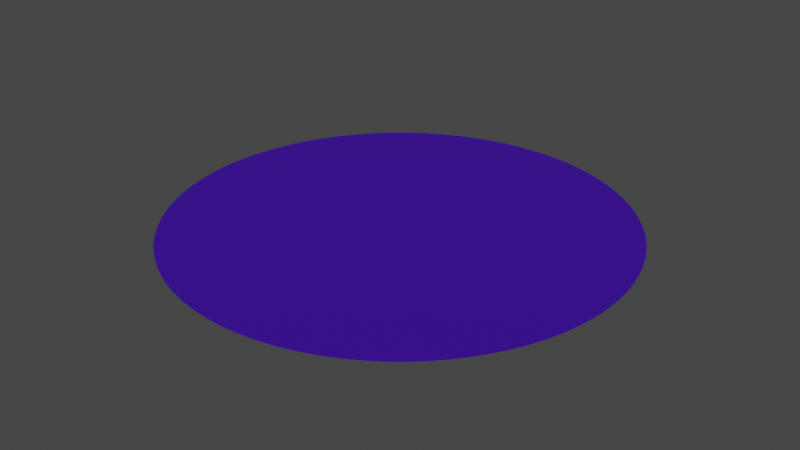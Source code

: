 # Source: plate.blend  (saved by Blender 2.93.21; exported with 4.5.12 LTS)
import bpy
from mathutils import Matrix  # noqa: F401  (used for matrix-valued properties, if any)

bpy.ops.wm.read_factory_settings(use_empty=True)
scene = bpy.context.scene
scene.name = 'Scene'

# ---- collections
col_collection = bpy.data.collections.new('Collection'); scene.collection.children.link(col_collection)

# ---- materials (node trees are filled in below, after node groups)
mat_material_002 = bpy.data.materials.new('Material.002')
mat_material_002.use_transparent_shadow = False

# ---- material node trees
mat_material_002.use_nodes = True; mat_material_002.node_tree.nodes.clear()
_N = mat_material_002.node_tree.nodes; _L = mat_material_002.node_tree.links
n0 = _N.new('ShaderNodeBsdfPrincipled'); n0.name = 'Principled BSDF'; n0.location = (10, 300)
n0.distribution = 'GGX'
n0.subsurface_method = 'BURLEY'
n0.inputs[0].default_value = (0.0465, 0.0008525, 0.3506, 1.0)
n0.inputs[3].default_value = 1.45
n0.inputs[27].default_value = (0.0, 0.0, 0.0, 1.0)
n0.inputs[28].default_value = 1.0
n1 = _N.new('ShaderNodeOutputMaterial'); n1.name = 'Material Output'; n1.location = (300, 300)
_L.new(n0.outputs[0], n1.inputs[0])
n1.is_active_output = True

# ---- world
world_world = bpy.data.worlds.new('World'); scene.world = world_world
world_world.use_nodes = True; world_world.node_tree.nodes.clear()
_N = world_world.node_tree.nodes; _L = world_world.node_tree.links
n0 = _N.new('ShaderNodeOutputWorld'); n0.name = 'World Output'; n0.location = (300, 300)
n1 = _N.new('ShaderNodeBackground'); n1.name = 'Background'; n1.location = (10, 300)
n1.inputs[0].default_value = (0.05088, 0.05088, 0.05088, 1.0)
_L.new(n1.outputs[0], n0.inputs[0])
n0.is_active_output = True
world_world.color = (0.05088, 0.05088, 0.05088)
world_world.use_sun_shadow = False
world_world.sun_shadow_jitter_overblur = 0.0

# ---- meshes
me_circle = bpy.data.meshes.new('Circle')
me_circle.from_pydata([(0.0, 2.0, 0.0), (-0.03043, 2.0, 0.0), (-0.06084, 1.999, 0.0), (-0.09125, 1.998, 0.0), (-0.1216, 1.996, 0.0), (-0.152, 1.994, 0.0), (-0.1823, 1.992, 0.0), (-0.2126, 1.989, 0.0), (-0.2428, 1.985, 0.0), (-0.273, 1.981, 0.0), (-0.3031, 1.977, 0.0), (-0.3331, 1.972, 0.0), (-0.3631, 1.967, 0.0), (-0.393, 1.961, 0.0), (-0.4228, 1.955, 0.0), (-0.4525, 1.948, 0.0), (-0.482, 1.941, 0.0), (-0.5115, 1.933, 0.0), (-0.5409, 1.925, 0.0), (-0.5701, 1.917, 0.0), (-0.5992, 1.908, 0.0), (-0.6282, 1.899, 0.0), (-0.657, 1.889, 0.0), (-0.6856, 1.879, 0.0), (-0.7141, 1.868, 0.0), (-0.7425, 1.857, 0.0), (-0.7706, 1.846, 0.0), (-0.7986, 1.834, 0.0), (-0.8264, 1.821, 0.0), (-0.854, 1.808, 0.0), (-0.8814, 1.795, 0.0), (-0.9087, 1.782, 0.0), (-0.9357, 1.768, 0.0), (-0.9624, 1.753, 0.0), (-0.989, 1.738, 0.0), (-1.015, 1.723, 0.0), (-1.041, 1.707, 0.0), (-1.067, 1.691, 0.0), (-1.093, 1.675, 0.0), (-1.118, 1.658, 0.0), (-1.143, 1.641, 0.0), (-1.168, 1.623, 0.0), (-1.193, 1.605, 0.0), (-1.217, 1.587, 0.0), (-1.241, 1.568, 0.0), (-1.265, 1.549, 0.0), (-1.288, 1.53, 0.0), (-1.311, 1.51, 0.0), (-1.334, 1.49, 0.0), (-1.357, 1.47, 0.0), (-1.379, 1.449, 0.0), (-1.401, 1.428, 0.0), (-1.422, 1.406, 0.0), (-1.443, 1.384, 0.0), (-1.464, 1.362, 0.0), (-1.485, 1.34, 0.0), (-1.505, 1.317, 0.0), (-1.525, 1.294, 0.0), (-1.545, 1.271, 0.0), (-1.564, 1.247, 0.0), (-1.582, 1.223, 0.0), (-1.601, 1.199, 0.0), (-1.619, 1.174, 0.0), (-1.637, 1.15, 0.0), (-1.654, 1.125, 0.0), (-1.671, 1.099, 0.0), (-1.687, 1.074, 0.0), (-1.703, 1.048, 0.0), (-1.719, 1.022, 0.0), (-1.735, 0.9956, 0.0), (-1.75, 0.9691, 0.0), (-1.764, 0.9424, 0.0), (-1.778, 0.9154, 0.0), (-1.792, 0.8883, 0.0), (-1.805, 0.8609, 0.0), (-1.818, 0.8333, 0.0), (-1.831, 0.8056, 0.0), (-1.843, 0.7776, 0.0), (-1.854, 0.7495, 0.0), (-1.865, 0.7212, 0.0), (-1.876, 0.6928, 0.0), (-1.887, 0.6641, 0.0), (-1.896, 0.6354, 0.0), (-1.906, 0.6064, 0.0), (-1.915, 0.5774, 0.0), (-1.923, 0.5482, 0.0), (-1.932, 0.5189, 0.0), (-1.939, 0.4894, 0.0), (-1.946, 0.4599, 0.0), (-1.953, 0.4302, 0.0), (-1.96, 0.4004, 0.0), (-1.965, 0.3706, 0.0), (-1.971, 0.3406, 0.0), (-1.976, 0.3106, 0.0), (-1.98, 0.2805, 0.0), (-1.984, 0.2504, 0.0), (-1.988, 0.2201, 0.0), (-1.991, 0.1899, 0.0), (-1.994, 0.1596, 0.0), (-1.996, 0.1292, 0.0), (-1.998, 0.09885, 0.0), (-1.999, 0.06845, 0.0), (-2.0, 0.03803, 0.0), (-2.0, 0.007607, 0.0), (-2.0, -0.02282, 0.0), (-1.999, -0.05324, 0.0), (-1.998, -0.08365, 0.0), (-1.997, -0.114, 0.0), (-1.995, -0.1444, 0.0), (-1.992, -0.1747, 0.0), (-1.989, -0.205, 0.0), (-1.986, -0.2353, 0.0), (-1.982, -0.2655, 0.0), (-1.978, -0.2956, 0.0), (-1.973, -0.3256, 0.0), (-1.968, -0.3556, 0.0), (-1.962, -0.3855, 0.0), (-1.956, -0.4153, 0.0), (-1.95, -0.445, 0.0), (-1.943, -0.4747, 0.0), (-1.935, -0.5042, 0.0), (-1.928, -0.5335, 0.0), (-1.919, -0.5628, 0.0), (-1.91, -0.5919, 0.0), (-1.901, -0.6209, 0.0), (-1.892, -0.6498, 0.0), (-1.881, -0.6785, 0.0), (-1.871, -0.707, 0.0), (-1.86, -0.7354, 0.0), (-1.848, -0.7636, 0.0), (-1.837, -0.7916, 0.0), (-1.824, -0.8195, 0.0), (-1.812, -0.8472, 0.0), (-1.799, -0.8746, 0.0), (-1.785, -0.9019, 0.0), (-1.771, -0.9289, 0.0), (-1.757, -0.9558, 0.0), (-1.742, -0.9824, 0.0), (-1.727, -1.009, 0.0), (-1.711, -1.035, 0.0), (-1.695, -1.061, 0.0), (-1.679, -1.087, 0.0), (-1.662, -1.112, 0.0), (-1.645, -1.137, 0.0), (-1.628, -1.162, 0.0), (-1.61, -1.187, 0.0), (-1.592, -1.211, 0.0), (-1.573, -1.235, 0.0), (-1.554, -1.259, 0.0), (-1.535, -1.282, 0.0), (-1.515, -1.306, 0.0), (-1.495, -1.328, 0.0), (-1.475, -1.351, 0.0), (-1.454, -1.373, 0.0), (-1.433, -1.395, 0.0), (-1.412, -1.417, 0.0), (-1.39, -1.438, 0.0), (-1.368, -1.459, 0.0), (-1.345, -1.48, 0.0), (-1.323, -1.5, 0.0), (-1.3, -1.52, 0.0), (-1.276, -1.54, 0.0), (-1.253, -1.559, 0.0), (-1.229, -1.578, 0.0), (-1.205, -1.596, 0.0), (-1.18, -1.614, 0.0), (-1.156, -1.632, 0.0), (-1.131, -1.65, 0.0), (-1.106, -1.667, 0.0), (-1.08, -1.683, 0.0), (-1.054, -1.699, 0.0), (-1.028, -1.715, 0.0), (-1.002, -1.731, 0.0), (-0.9757, -1.746, 0.0), (-0.9491, -1.76, 0.0), (-0.9222, -1.775, 0.0), (-0.8951, -1.789, 0.0), (-0.8678, -1.802, 0.0), (-0.8403, -1.815, 0.0), (-0.8125, -1.828, 0.0), (-0.7847, -1.84, 0.0), (-0.7566, -1.851, 0.0), (-0.7283, -1.863, 0.0), (-0.6999, -1.874, 0.0), (-0.6713, -1.884, 0.0), (-0.6426, -1.894, 0.0), (-0.6137, -1.904, 0.0), (-0.5847, -1.913, 0.0), (-0.5555, -1.921, 0.0), (-0.5262, -1.93, 0.0), (-0.4968, -1.937, 0.0), (-0.4673, -1.945, 0.0), (-0.4376, -1.952, 0.0), (-0.4079, -1.958, 0.0), (-0.378, -1.964, 0.0), (-0.3481, -1.969, 0.0), (-0.3181, -1.975, 0.0), (-0.2881, -1.979, 0.0), (-0.2579, -1.983, 0.0), (-0.2277, -1.987, 0.0), (-0.1975, -1.99, 0.0), (-0.1672, -1.993, 0.0), (-0.1368, -1.995, 0.0), (-0.1064, -1.997, 0.0), (-0.07605, -1.999, 0.0), (-0.04564, -1.999, 0.0), (-0.01521, -2.0, 0.0), (0.01521, -2.0, 0.0), (0.04564, -1.999, 0.0), (0.07605, -1.999, 0.0), (0.1064, -1.997, 0.0), (0.1368, -1.995, 0.0), (0.1672, -1.993, 0.0), (0.1975, -1.99, 0.0), (0.2277, -1.987, 0.0), (0.2579, -1.983, 0.0), (0.2881, -1.979, 0.0), (0.3181, -1.975, 0.0), (0.3481, -1.969, 0.0), (0.378, -1.964, 0.0), (0.4079, -1.958, 0.0), (0.4376, -1.952, 0.0), (0.4673, -1.945, 0.0), (0.4968, -1.937, 0.0), (0.5262, -1.93, 0.0), (0.5555, -1.921, 0.0), (0.5847, -1.913, 0.0), (0.6137, -1.904, 0.0), (0.6426, -1.894, 0.0), (0.6713, -1.884, 0.0), (0.6999, -1.874, 0.0), (0.7283, -1.863, 0.0), (0.7566, -1.851, 0.0), (0.7847, -1.84, 0.0), (0.8125, -1.828, 0.0), (0.8403, -1.815, 0.0), (0.8678, -1.802, 0.0), (0.8951, -1.789, 0.0), (0.9222, -1.775, 0.0), (0.9491, -1.76, 0.0), (0.9757, -1.746, 0.0), (1.002, -1.731, 0.0), (1.028, -1.715, 0.0), (1.054, -1.699, 0.0), (1.08, -1.683, 0.0), (1.106, -1.667, 0.0), (1.131, -1.65, 0.0), (1.156, -1.632, 0.0), (1.18, -1.614, 0.0), (1.205, -1.596, 0.0), (1.229, -1.578, 0.0), (1.253, -1.559, 0.0), (1.276, -1.54, 0.0), (1.3, -1.52, 0.0), (1.323, -1.5, 0.0), (1.345, -1.48, 0.0), (1.368, -1.459, 0.0), (1.39, -1.438, 0.0), (1.412, -1.417, 0.0), (1.433, -1.395, 0.0), (1.454, -1.373, 0.0), (1.475, -1.351, 0.0), (1.495, -1.328, 0.0), (1.515, -1.306, 0.0), (1.535, -1.282, 0.0), (1.554, -1.259, 0.0), (1.573, -1.235, 0.0), (1.592, -1.211, 0.0), (1.61, -1.187, 0.0), (1.628, -1.162, 0.0), (1.645, -1.137, 0.0), (1.662, -1.112, 0.0), (1.679, -1.087, 0.0), (1.695, -1.061, 0.0), (1.711, -1.035, 0.0), (1.727, -1.009, 0.0), (1.742, -0.9824, 0.0), (1.757, -0.9558, 0.0), (1.771, -0.9289, 0.0), (1.785, -0.9019, 0.0), (1.799, -0.8746, 0.0), (1.812, -0.8472, 0.0), (1.824, -0.8195, 0.0), (1.837, -0.7916, 0.0), (1.848, -0.7636, 0.0), (1.86, -0.7354, 0.0), (1.871, -0.707, 0.0), (1.881, -0.6785, 0.0), (1.892, -0.6498, 0.0), (1.901, -0.6209, 0.0), (1.91, -0.5919, 0.0), (1.919, -0.5628, 0.0), (1.928, -0.5335, 0.0), (1.935, -0.5042, 0.0), (1.943, -0.4747, 0.0), (1.95, -0.445, 0.0), (1.956, -0.4153, 0.0), (1.962, -0.3855, 0.0), (1.968, -0.3556, 0.0), (1.973, -0.3256, 0.0), (1.978, -0.2956, 0.0), (1.982, -0.2655, 0.0), (1.986, -0.2353, 0.0), (1.989, -0.205, 0.0), (1.992, -0.1747, 0.0), (1.995, -0.1444, 0.0), (1.997, -0.114, 0.0), (1.998, -0.08365, 0.0), (1.999, -0.05324, 0.0), (2.0, -0.02282, 0.0), (2.0, 0.007607, 0.0), (2.0, 0.03803, 0.0), (1.999, 0.06845, 0.0), (1.998, 0.09885, 0.0), (1.996, 0.1292, 0.0), (1.994, 0.1596, 0.0), (1.991, 0.1899, 0.0), (1.988, 0.2201, 0.0), (1.984, 0.2504, 0.0), (1.98, 0.2805, 0.0), (1.976, 0.3106, 0.0), (1.971, 0.3406, 0.0), (1.965, 0.3706, 0.0), (1.96, 0.4004, 0.0), (1.953, 0.4302, 0.0), (1.946, 0.4599, 0.0), (1.939, 0.4894, 0.0), (1.932, 0.5189, 0.0), (1.923, 0.5482, 0.0), (1.915, 0.5774, 0.0), (1.906, 0.6064, 0.0), (1.896, 0.6354, 0.0), (1.887, 0.6641, 0.0), (1.876, 0.6928, 0.0), (1.865, 0.7212, 0.0), (1.854, 0.7495, 0.0), (1.843, 0.7776, 0.0), (1.831, 0.8056, 0.0), (1.818, 0.8333, 0.0), (1.805, 0.8609, 0.0), (1.792, 0.8883, 0.0), (1.778, 0.9154, 0.0), (1.764, 0.9424, 0.0), (1.75, 0.9691, 0.0), (1.735, 0.9956, 0.0), (1.719, 1.022, 0.0), (1.703, 1.048, 0.0), (1.687, 1.074, 0.0), (1.671, 1.099, 0.0), (1.654, 1.125, 0.0), (1.637, 1.15, 0.0), (1.619, 1.174, 0.0), (1.601, 1.199, 0.0), (1.582, 1.223, 0.0), (1.564, 1.247, 0.0), (1.545, 1.271, 0.0), (1.525, 1.294, 0.0), (1.505, 1.317, 0.0), (1.485, 1.34, 0.0), (1.464, 1.362, 0.0), (1.443, 1.384, 0.0), (1.422, 1.406, 0.0), (1.401, 1.428, 0.0), (1.379, 1.449, 0.0), (1.357, 1.47, 0.0), (1.334, 1.49, 0.0), (1.311, 1.51, 0.0), (1.288, 1.53, 0.0), (1.265, 1.549, 0.0), (1.241, 1.568, 0.0), (1.217, 1.587, 0.0), (1.193, 1.605, 0.0), (1.168, 1.623, 0.0), (1.143, 1.641, 0.0), (1.118, 1.658, 0.0), (1.093, 1.675, 0.0), (1.067, 1.691, 0.0), (1.041, 1.707, 0.0), (1.015, 1.723, 0.0), (0.989, 1.738, 0.0), (0.9624, 1.753, 0.0), (0.9357, 1.768, 0.0), (0.9087, 1.782, 0.0), (0.8814, 1.795, 0.0), (0.854, 1.808, 0.0), (0.8264, 1.821, 0.0), (0.7986, 1.834, 0.0), (0.7706, 1.846, 0.0), (0.7425, 1.857, 0.0), (0.7141, 1.868, 0.0), (0.6856, 1.879, 0.0), (0.657, 1.889, 0.0), (0.6282, 1.899, 0.0), (0.5992, 1.908, 0.0), (0.5701, 1.917, 0.0), (0.5409, 1.925, 0.0), (0.5115, 1.933, 0.0), (0.482, 1.941, 0.0), (0.4525, 1.948, 0.0), (0.4228, 1.955, 0.0), (0.393, 1.961, 0.0), (0.3631, 1.967, 0.0), (0.3331, 1.972, 0.0), (0.3031, 1.977, 0.0), (0.273, 1.981, 0.0), (0.2428, 1.985, 0.0), (0.2126, 1.989, 0.0), (0.1823, 1.992, 0.0), (0.152, 1.994, 0.0), (0.1216, 1.996, 0.0), (0.09125, 1.998, 0.0), (0.06085, 1.999, 0.0), (0.03043, 2.0, 0.0)], [], [(0, 1, 2, 3, 4, 5, 6, 7, 8, 9, 10, 11, 12, 13, 14, 15, 16, 17, 18, 19, 20, 21, 22, 23, 24, 25, 26, 27, 28, 29, 30, 31, 32, 33, 34, 35, 36, 37, 38, 39, 40, 41, 42, 43, 44, 45, 46, 47, 48, 49, 50, 51, 52, 53, 54, 55, 56, 57, 58, 59, 60, 61, 62, 63, 64, 65, 66, 67, 68, 69, 70, 71, 72, 73, 74, 75, 76, 77, 78, 79, 80, 81, 82, 83, 84, 85, 86, 87, 88, 89, 90, 91, 92, 93, 94, 95, 96, 97, 98, 99, 100, 101, 102, 103, 104, 105, 106, 107, 108, 109, 110, 111, 112, 113, 114, 115, 116, 117, 118, 119, 120, 121, 122, 123, 124, 125, 126, 127, 128, 129, 130, 131, 132, 133, 134, 135, 136, 137, 138, 139, 140, 141, 142, 143, 144, 145, 146, 147, 148, 149, 150, 151, 152, 153, 154, 155, 156, 157, 158, 159, 160, 161, 162, 163, 164, 165, 166, 167, 168, 169, 170, 171, 172, 173, 174, 175, 176, 177, 178, 179, 180, 181, 182, 183, 184, 185, 186, 187, 188, 189, 190, 191, 192, 193, 194, 195, 196, 197, 198, 199, 200, 201, 202, 203, 204, 205, 206, 207, 208, 209, 210, 211, 212, 213, 214, 215, 216, 217, 218, 219, 220, 221, 222, 223, 224, 225, 226, 227, 228, 229, 230, 231, 232, 233, 234, 235, 236, 237, 238, 239, 240, 241, 242, 243, 244, 245, 246, 247, 248, 249, 250, 251, 252, 253, 254, 255, 256, 257, 258, 259, 260, 261, 262, 263, 264, 265, 266, 267, 268, 269, 270, 271, 272, 273, 274, 275, 276, 277, 278, 279, 280, 281, 282, 283, 284, 285, 286, 287, 288, 289, 290, 291, 292, 293, 294, 295, 296, 297, 298, 299, 300, 301, 302, 303, 304, 305, 306, 307, 308, 309, 310, 311, 312, 313, 314, 315, 316, 317, 318, 319, 320, 321, 322, 323, 324, 325, 326, 327, 328, 329, 330, 331, 332, 333, 334, 335, 336, 337, 338, 339, 340, 341, 342, 343, 344, 345, 346, 347, 348, 349, 350, 351, 352, 353, 354, 355, 356, 357, 358, 359, 360, 361, 362, 363, 364, 365, 366, 367, 368, 369, 370, 371, 372, 373, 374, 375, 376, 377, 378, 379, 380, 381, 382, 383, 384, 385, 386, 387, 388, 389, 390, 391, 392, 393, 394, 395, 396, 397, 398, 399, 400, 401, 402, 403, 404, 405, 406, 407, 408, 409, 410, 411, 412)])
_uv = me_circle.uv_layers.new(name='UVMap')
_uv.uv.foreach_set('vector', [0.5, 1.0, 0.4924, 0.9999, 0.4848, 0.9998, 0.4772, 0.9995, 0.4696, 0.9991, 0.462, 0.9986, 0.4544, 0.9979, 0.4469, 0.9972, 0.4393, 0.9963, 0.4318, 0.9953, 0.4242, 0.9942, 0.4167, 0.993, 0.4092, 0.9917, 0.4018, 0.9903, 0.3943, 0.9887, 0.3869, 0.987, 0.3795, 0.9853, 0.3721, 0.9834, 0.3648, 0.9814, 0.3575, 0.9793, 0.3502, 0.977, 0.343, 0.9747, 0.3358, 0.9723, 0.3286, 0.9697, 0.3215, 0.967, 0.3144, 0.9643, 0.3073, 0.9614, 0.3003, 0.9584, 0.2934, 0.9553, 0.2865, 0.9521, 0.2796, 0.9488, 0.2728, 0.9454, 0.2661, 0.9419, 0.2594, 0.9383, 0.2527, 0.9346, 0.2462, 0.9308, 0.2396, 0.9269, 0.2332, 0.9229, 0.2268, 0.9187, 0.2204, 0.9145, 0.2142, 0.9102, 0.208, 0.9058, 0.2018, 0.9014, 0.1957, 0.8968, 0.1897, 0.8921, 0.1838, 0.8873, 0.178, 0.8825, 0.1722, 0.8775, 0.1665, 0.8725, 0.1608, 0.8674, 0.1553, 0.8622, 0.1498, 0.8569, 0.1444, 0.8515, 0.1391, 0.8461, 0.1339, 0.8406, 0.1288, 0.8349, 0.1237, 0.8293, 0.1187, 0.8235, 0.1139, 0.8177, 0.1091, 0.8117, 0.1044, 0.8058, 0.09978, 0.7997, 0.09527, 0.7936, 0.09085, 0.7874, 0.08652, 0.7811, 0.08229, 0.7748, 0.07816, 0.7684, 0.07413, 0.762, 0.07019, 0.7555, 0.06635, 0.7489, 0.06262, 0.7423, 0.05898, 0.7356, 0.05545, 0.7289, 0.05202, 0.7221, 0.04869, 0.7152, 0.04547, 0.7083, 0.04235, 0.7014, 0.03934, 0.6944, 0.03644, 0.6874, 0.03364, 0.6803, 0.03095, 0.6732, 0.02837, 0.666, 0.0259, 0.6588, 0.02354, 0.6516, 0.02129, 0.6443, 0.01915, 0.637, 0.01712, 0.6297, 0.0152, 0.6224, 0.0134, 0.615, 0.0117, 0.6075, 0.01012, 0.6001, 0.008658, 0.5926, 0.007305, 0.5852, 0.006067, 0.5777, 0.004943, 0.5701, 0.003933, 0.5626, 0.003038, 0.555, 0.002259, 0.5475, 0.001594, 0.5399, 0.001045, 0.5323, 0.000611, 0.5247, 0.0002929, 0.5171, 9.042e-05, 0.5095, 3.606e-06, 0.5019, 3.254e-05, 0.4943, 0.0001772, 0.4867, 0.0004375, 0.4791, 0.0008135, 0.4715, 0.001305, 0.4639, 0.001912, 0.4563, 0.002634, 0.4487, 0.003471, 0.4412, 0.004424, 0.4336, 0.005491, 0.4261, 0.006672, 0.4186, 0.007967, 0.4111, 0.009377, 0.4036, 0.0109, 0.3962, 0.01254, 0.3887, 0.01429, 0.3813, 0.01615, 0.374, 0.01812, 0.3666, 0.0202, 0.3593, 0.0224, 0.352, 0.02471, 0.3448, 0.02712, 0.3376, 0.02965, 0.3304, 0.03228, 0.3232, 0.03503, 0.3161, 0.03788, 0.3091, 0.04084, 0.3021, 0.0439, 0.2951, 0.04707, 0.2882, 0.05034, 0.2813, 0.05372, 0.2745, 0.0572, 0.2678, 0.06079, 0.2611, 0.06447, 0.2544, 0.06826, 0.2478, 0.07215, 0.2413, 0.07613, 0.2348, 0.08022, 0.2284, 0.0844, 0.222, 0.08867, 0.2157, 0.09305, 0.2095, 0.09751, 0.2033, 0.1021, 0.1973, 0.1067, 0.1912, 0.1115, 0.1853, 0.1163, 0.1794, 0.1212, 0.1736, 0.1262, 0.1679, 0.1313, 0.1622, 0.1365, 0.1567, 0.1418, 0.1512, 0.1471, 0.1458, 0.1525, 0.1404, 0.1581, 0.1352, 0.1636, 0.13, 0.1693, 0.125, 0.1751, 0.12, 0.1809, 0.1151, 0.1868, 0.1103, 0.1927, 0.1056, 0.1988, 0.1009, 0.2049, 0.09639, 0.2111, 0.09194, 0.2173, 0.0876, 0.2236, 0.08334, 0.23, 0.07919, 0.2364, 0.07513, 0.2429, 0.07117, 0.2495, 0.0673, 0.2561, 0.06354, 0.2627, 0.05988, 0.2695, 0.05632, 0.2762, 0.05287, 0.2831, 0.04952, 0.2899, 0.04627, 0.2969, 0.04312, 0.3038, 0.04009, 0.3109, 0.03716, 0.3179, 0.03433, 0.325, 0.03162, 0.3322, 0.02901, 0.3394, 0.02651, 0.3466, 0.02412, 0.3538, 0.02184, 0.3611, 0.01967, 0.3684, 0.01762, 0.3758, 0.01567, 0.3832, 0.01384, 0.3906, 0.01212, 0.398, 0.01051, 0.4055, 0.009014, 0.413, 0.007633, 0.4205, 0.006366, 0.428, 0.005213, 0.4355, 0.004175, 0.4431, 0.003251, 0.4506, 0.002443, 0.4582, 0.001749, 0.4658, 0.001171, 0.4734, 0.0007086, 0.481, 0.0003616, 0.4886, 0.0001302, 0.4962, 1.445e-05, 0.5038, 1.445e-05, 0.5114, 0.0001302, 0.519, 0.0003616, 0.5266, 0.0007086, 0.5342, 0.001171, 0.5418, 0.001749, 0.5494, 0.002443, 0.5569, 0.003251, 0.5645, 0.004175, 0.572, 0.005213, 0.5795, 0.006366, 0.587, 0.007633, 0.5945, 0.009014, 0.602, 0.01051, 0.6094, 0.01212, 0.6168, 0.01384, 0.6242, 0.01567, 0.6316, 0.01762, 0.6389, 0.01967, 0.6462, 0.02184, 0.6534, 0.02412, 0.6606, 0.02651, 0.6678, 0.02901, 0.675, 0.03162, 0.6821, 0.03433, 0.6891, 0.03716, 0.6962, 0.04009, 0.7031, 0.04312, 0.7101, 0.04627, 0.7169, 0.04952, 0.7238, 0.05287, 0.7305, 0.05632, 0.7373, 0.05988, 0.7439, 0.06354, 0.7505, 0.0673, 0.7571, 0.07117, 0.7636, 0.07513, 0.77, 0.07919, 0.7764, 0.08334, 0.7827, 0.0876, 0.7889, 0.09194, 0.7951, 0.09639, 0.8012, 0.1009, 0.8073, 0.1056, 0.8132, 0.1103, 0.8191, 0.1151, 0.8249, 0.12, 0.8307, 0.125, 0.8364, 0.13, 0.8419, 0.1352, 0.8475, 0.1404, 0.8529, 0.1458, 0.8582, 0.1512, 0.8635, 0.1567, 0.8687, 0.1622, 0.8738, 0.1679, 0.8788, 0.1736, 0.8837, 0.1794, 0.8885, 0.1853, 0.8933, 0.1912, 0.8979, 0.1973, 0.9025, 0.2033, 0.907, 0.2095, 0.9113, 0.2157, 0.9156, 0.222, 0.9198, 0.2284, 0.9239, 0.2348, 0.9279, 0.2413, 0.9317, 0.2478, 0.9355, 0.2544, 0.9392, 0.2611, 0.9428, 0.2678, 0.9463, 0.2745, 0.9497, 0.2813, 0.9529, 0.2882, 0.9561, 0.2951, 0.9592, 0.3021, 0.9621, 0.3091, 0.965, 0.3161, 0.9677, 0.3232, 0.9704, 0.3304, 0.9729, 0.3376, 0.9753, 0.3448, 0.9776, 0.352, 0.9798, 0.3593, 0.9819, 0.3666, 0.9839, 0.374, 0.9857, 0.3813, 0.9875, 0.3887, 0.9891, 0.3962, 0.9906, 0.4036, 0.992, 0.4111, 0.9933, 0.4186, 0.9945, 0.4261, 0.9956, 0.4336, 0.9965, 0.4412, 0.9974, 0.4487, 0.9981, 0.4563, 0.9987, 0.4639, 0.9992, 0.4715, 0.9996, 0.4791, 0.9998, 0.4867, 1.0, 0.4943, 1.0, 0.5019, 0.9999, 0.5095, 0.9997, 0.5171, 0.9994, 0.5247, 0.999, 0.5323, 0.9984, 0.5399, 0.9977, 0.5475, 0.997, 0.555, 0.9961, 0.5626, 0.9951, 0.5701, 0.9939, 0.5777, 0.9927, 0.5852, 0.9913, 0.5926, 0.9899, 0.6001, 0.9883, 0.6075, 0.9866, 0.615, 0.9848, 0.6224, 0.9829, 0.6297, 0.9809, 0.637, 0.9787, 0.6443, 0.9765, 0.6516, 0.9741, 0.6588, 0.9716, 0.666, 0.969, 0.6732, 0.9664, 0.6803, 0.9636, 0.6874, 0.9607, 0.6944, 0.9576, 0.7014, 0.9545, 0.7083, 0.9513, 0.7152, 0.948, 0.7221, 0.9445, 0.7289, 0.941, 0.7356, 0.9374, 0.7423, 0.9336, 0.7489, 0.9298, 0.7555, 0.9259, 0.762, 0.9218, 0.7684, 0.9177, 0.7748, 0.9135, 0.7811, 0.9092, 0.7874, 0.9047, 0.7936, 0.9002, 0.7997, 0.8956, 0.8058, 0.8909, 0.8117, 0.8861, 0.8177, 0.8813, 0.8235, 0.8763, 0.8293, 0.8712, 0.8349, 0.8661, 0.8406, 0.8609, 0.8461, 0.8556, 0.8515, 0.8502, 0.8569, 0.8447, 0.8622, 0.8392, 0.8674, 0.8335, 0.8725, 0.8278, 0.8775, 0.822, 0.8825, 0.8162, 0.8873, 0.8103, 0.8921, 0.8043, 0.8968, 0.7982, 0.9014, 0.792, 0.9058, 0.7858, 0.9102, 0.7796, 0.9145, 0.7732, 0.9187, 0.7668, 0.9229, 0.7604, 0.9269, 0.7538, 0.9308, 0.7473, 0.9346, 0.7406, 0.9383, 0.7339, 0.9419, 0.7272, 0.9454, 0.7204, 0.9488, 0.7135, 0.9521, 0.7066, 0.9553, 0.6997, 0.9584, 0.6927, 0.9614, 0.6856, 0.9643, 0.6785, 0.967, 0.6714, 0.9697, 0.6642, 0.9723, 0.657, 0.9747, 0.6498, 0.977, 0.6425, 0.9793, 0.6352, 0.9814, 0.6279, 0.9834, 0.6205, 0.9853, 0.6131, 0.987, 0.6057, 0.9887, 0.5982, 0.9903, 0.5908, 0.9917, 0.5833, 0.993, 0.5758, 0.9942, 0.5682, 0.9953, 0.5607, 0.9963, 0.5531, 0.9972, 0.5456, 0.9979, 0.538, 0.9986, 0.5304, 0.9991, 0.5228, 0.9995, 0.5152, 0.9998, 0.5076, 0.9999])
me_circle.materials.append(mat_material_002)
me_circle.use_remesh_fix_poles = True
me_circle.use_remesh_preserve_attributes = False
me_circle.update()

# ---- objects
ob_circle = bpy.data.objects.new('Circle', me_circle)

# ---- transforms, parenting, visibility, modifiers, constraints
ob_circle.location = (0.0, 0.0, 0.0)

# ---- collection membership
col_collection.objects.link(ob_circle)

# ---- scene / render settings (as saved in the file)
scene.frame_start = 1; scene.frame_end = 250; scene.frame_set(1)
scene.render.engine = 'BLENDER_EEVEE_NEXT'
scene.cycles.use_denoising = False
scene.cycles.samples = 128
scene.cycles.sampling_pattern = 'TABULATED_SOBOL'
scene.cycles.use_adaptive_sampling = False
scene.cycles.use_light_tree = False
scene.view_settings.view_transform = 'Filmic'
bpy.context.view_layer.update()

# ---- added for rendering (the .blend has no active camera and no usable light): camera, sun
cam_auto = bpy.data.cameras.new('AutoCamera')
cam_auto.lens = 50.0
cam_auto.sensor_width = 36.0
cam_auto.clip_end = 1000.0
ob_auto_camera = bpy.data.objects.new('AutoCamera', cam_auto)
scene.collection.objects.link(ob_auto_camera)
ob_auto_camera.location = (5.2338, -6.28054, 4.18704)
ob_auto_camera.rotation_euler = (1.09748, -7.21219e-08, 0.694738)
scene.camera = ob_auto_camera
light_auto_sun = bpy.data.lights.new('AutoSun', 'SUN')
light_auto_sun.energy = 3.0
light_auto_sun.angle = 0.0523599
ob_auto_sun = bpy.data.objects.new('AutoSun', light_auto_sun)
scene.collection.objects.link(ob_auto_sun)
ob_auto_sun.rotation_euler = (0.872665, 0.174533, 0.523599)
bpy.context.view_layer.update()
